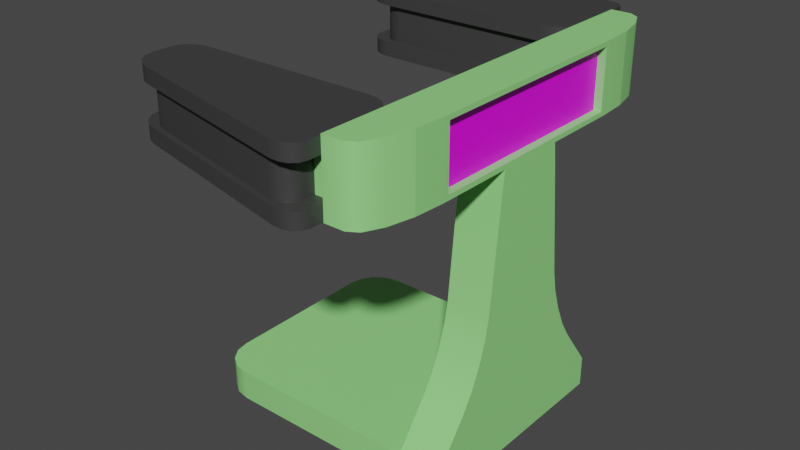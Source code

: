 # Source: robot_pinza.blend  (saved by Blender 2.82.7; exported with 4.5.12 LTS)
import bpy
from mathutils import Matrix  # noqa: F401  (used for matrix-valued properties, if any)

bpy.ops.wm.read_factory_settings(use_empty=True)
scene = bpy.context.scene
scene.name = 'Scene'

# ---- collections
col_collection = bpy.data.collections.new('Collection'); scene.collection.children.link(col_collection)

# ---- images (referenced by path relative to the original .blend; pixels are not part of the script)
import os
ASSET_DIR = os.environ.get("B2B_ASSET_DIR", "")  # directory of the original .blend (textures are referenced by path, not embedded)
HERE = os.path.dirname(os.path.abspath(__file__))  # packed textures are extracted next to this script under _unpacked/

def load_image(name, relpath, width, height, colorspace="sRGB"):
    """Load a texture the original file referenced (path relative to the .blend, or extracted next to this script)."""
    p = next((c for c in (os.path.join(HERE, relpath), os.path.join(ASSET_DIR, relpath)) if relpath and os.path.exists(c)), "")
    if p:
        img = bpy.data.images.load(p, check_existing=True)
        img.name = name
    else:  # same state as the original file: an image datablock whose file is absent (Cycles renders it pink)
        img = bpy.data.images.new(name, width, height)
        img.source = "FILE"
        img.filepath = "//" + (relpath or name)
    img.colorspace_settings.name = colorspace
    return img
img_catch_it_png = load_image('catch it.png', 'catch it.png', 1024, 1024, 'sRGB')

# ---- materials (node trees are filled in below, after node groups)
mat_pinza = bpy.data.materials.new('pinza')
mat_pinza.use_transparent_shadow = False
mat_robot_pinza = bpy.data.materials.new('robot pinza')
mat_robot_pinza.use_transparent_shadow = False
mat_pantalla_pinza = bpy.data.materials.new('pantalla pinza')
mat_pantalla_pinza.use_transparent_shadow = False

# ---- material node trees
mat_pinza.use_nodes = True; mat_pinza.node_tree.nodes.clear()
_N = mat_pinza.node_tree.nodes; _L = mat_pinza.node_tree.links
n0 = _N.new('ShaderNodeOutputMaterial'); n0.name = 'Material Output'; n0.location = (300, 300)
n1 = _N.new('ShaderNodeBsdfPrincipled'); n1.name = 'Principled BSDF'; n1.location = (10, 300)
n1.distribution = 'GGX'
n1.subsurface_method = 'BURLEY'
n1.inputs[0].default_value = (0.04696, 0.04696, 0.04696, 1.0)
n1.inputs[3].default_value = 1.45
n1.inputs[27].default_value = (0.0, 0.0, 0.0, 1.0)
n1.inputs[28].default_value = 1.0
_L.new(n1.outputs[0], n0.inputs[0])
n0.is_active_output = True
mat_robot_pinza.use_nodes = True; mat_robot_pinza.node_tree.nodes.clear()
_N = mat_robot_pinza.node_tree.nodes; _L = mat_robot_pinza.node_tree.links
n0 = _N.new('ShaderNodeOutputMaterial'); n0.name = 'Material Output'; n0.location = (300, 300)
n1 = _N.new('ShaderNodeBsdfPrincipled'); n1.name = 'Principled BSDF'; n1.location = (10, 300)
n1.distribution = 'GGX'
n1.subsurface_method = 'BURLEY'
n1.inputs[0].default_value = (0.306, 0.8, 0.2444, 1.0)
n1.inputs[3].default_value = 1.45
n1.inputs[27].default_value = (0.0, 0.0, 0.0, 1.0)
n1.inputs[28].default_value = 1.0
_L.new(n1.outputs[0], n0.inputs[0])
n0.is_active_output = True
mat_pantalla_pinza.use_nodes = True; mat_pantalla_pinza.node_tree.nodes.clear()
_N = mat_pantalla_pinza.node_tree.nodes; _L = mat_pantalla_pinza.node_tree.links
n0 = _N.new('ShaderNodeOutputMaterial'); n0.name = 'Material Output'; n0.location = (300, 300)
n1 = _N.new('ShaderNodeBsdfPrincipled'); n1.name = 'Principled BSDF'; n1.location = (10, 300)
n1.distribution = 'GGX'
n1.subsurface_method = 'BURLEY'
n1.inputs[3].default_value = 1.45
n1.inputs[27].default_value = (0.0, 0.0, 0.0, 1.0)
n1.inputs[28].default_value = 1.0
n2 = _N.new('ShaderNodeTexImage'); n2.name = 'Image Texture'; n2.location = (-280, 280)
n2.image = img_catch_it_png
_L.new(n1.outputs[0], n0.inputs[0])
_L.new(n2.outputs[0], n1.inputs[0])
n0.is_active_output = True

# ---- world
world_world = bpy.data.worlds.new('World'); scene.world = world_world
world_world.use_nodes = True; world_world.node_tree.nodes.clear()
_N = world_world.node_tree.nodes; _L = world_world.node_tree.links
n0 = _N.new('ShaderNodeOutputWorld'); n0.name = 'World Output'; n0.location = (300, 300)
n1 = _N.new('ShaderNodeBackground'); n1.name = 'Background'; n1.location = (10, 300)
n1.inputs[0].default_value = (0.05088, 0.05088, 0.05088, 1.0)
_L.new(n1.outputs[0], n0.inputs[0])
n0.is_active_output = True
world_world.color = (0.05088, 0.05088, 0.05088)
world_world.use_sun_shadow = False
world_world.sun_shadow_jitter_overblur = 0.0

# ---- meshes
me_cube_001 = bpy.data.meshes.new('Cube.001')
me_cube_001.from_pydata([(-0.784, 0.2352, -0.5548), (-1.0, 0.5253, -0.5548), (-0.8667, 0.2771, -0.5548), (-0.9367, 0.3469, -0.5548), (-0.9836, 0.4341, -0.5548), (-1.0, 0.5253, 0.5548), (-0.784, 0.2352, 1.0), (-0.9836, 0.4341, 0.5548), (-0.9367, 0.3469, 0.5548), (-0.8667, 0.2771, 0.5548), (-1.0, 0.7745, -0.5548), (-0.7745, 1.0, -1.0), (-0.9828, 0.8608, -0.5548), (-0.934, 0.934, -0.5548), (-0.8608, 0.9828, -0.5548), (-0.7745, 1.0, 0.5548), (-1.0, 0.7745, 0.5548), (-0.8608, 0.9828, 0.5548), (-0.934, 0.934, 0.5548), (-0.9828, 0.8608, 0.5548), (1.0, -0.07324, -0.5548), (0.784, -0.2341, -1.0), (0.9836, -0.1546, -0.5548), (0.9367, -0.2137, -0.5548), (0.8667, -0.2416, -0.5548), (0.784, -0.2341, 0.5548), (1.0, -0.07324, 0.5548), (0.8667, -0.2416, 0.5548), (0.9367, -0.2137, 0.5548), (0.9836, -0.1546, 0.5548), (0.7745, 1.0, -0.5548), (1.0, 0.7745, -1.0), (0.8608, 0.9828, -0.5548), (0.934, 0.934, -0.5548), (0.9828, 0.8608, -0.5548), (1.0, 0.7745, 0.5548), (0.7745, 1.0, 0.5548), (0.9828, 0.8608, 0.5548), (0.934, 0.934, 0.5548), (0.8608, 0.9828, 0.5548), (-0.8667, 0.2771, -1.0), (-0.784, 0.2352, -1.0), (-0.784, 0.2352, 0.5548), (-0.8667, 0.2771, 1.0), (-0.9367, 0.3469, -1.0), (-0.9367, 0.3469, 1.0), (-0.9836, 0.4341, -1.0), (-0.9836, 0.4341, 1.0), (-1.0, 0.5253, -1.0), (-1.0, 0.5253, 1.0), (-0.8608, 0.9828, 1.0), (-0.7745, 1.0, 1.0), (-0.7745, 1.0, -0.5548), (-0.8608, 0.9828, -1.0), (-0.934, 0.934, 1.0), (-0.934, 0.934, -1.0), (-0.9828, 0.8608, 1.0), (-0.9828, 0.8608, -1.0), (-1.0, 0.7745, 1.0), (-1.0, 0.7745, -1.0), (0.9828, 0.8608, 1.0), (1.0, 0.7745, 1.0), (1.0, 0.7745, -0.5548), (0.9828, 0.8608, -1.0), (0.934, 0.934, 1.0), (0.934, 0.934, -1.0), (0.8608, 0.9828, 1.0), (0.8608, 0.9828, -1.0), (0.7745, 1.0, 1.0), (0.7745, 1.0, -1.0), (0.8667, -0.2416, 1.0), (0.784, -0.2341, 1.0), (0.784, -0.2341, -0.5548), (0.8667, -0.2416, -1.0), (0.9367, -0.2137, 1.0), (0.9367, -0.2137, -1.0), (0.9836, -0.1546, 1.0), (0.9836, -0.1546, -1.0), (1.0, -0.07324, 1.0), (1.0, -0.07324, -1.0), (-0.6884, 0.2675, -0.5548), (-0.6884, 0.2675, 0.5548), (-0.761, 0.3043, 0.5548), (-0.761, 0.3043, -0.5548), (-0.8225, 0.3656, 0.5548), (-0.8225, 0.3656, -0.5548), (-0.8636, 0.4422, 0.5548), (-0.8636, 0.4422, -0.5548), (-0.8781, 0.5223, 0.5548), (-0.8781, 0.5223, -0.5548), (-0.6801, 0.9391, 0.5548), (-0.6801, 0.9391, -0.5548), (-0.7559, 0.924, -0.5548), (-0.7559, 0.924, 0.5548), (-0.8201, 0.8811, -0.5548), (-0.8201, 0.8811, 0.5548), (-0.863, 0.8169, -0.5548), (-0.863, 0.8169, 0.5548), (-0.8781, 0.7411, -0.5548), (-0.8781, 0.7411, 0.5548), (0.8781, 0.7411, 0.5548), (0.8781, 0.7411, -0.5548), (0.863, 0.8169, -0.5548), (0.863, 0.8169, 0.5548), (0.8201, 0.8811, -0.5548), (0.8201, 0.8811, 0.5548), (0.7559, 0.924, -0.5548), (0.7559, 0.924, 0.5548), (0.6801, 0.9391, -0.5548), (0.6801, 0.9391, 0.5548), (0.6884, -0.1445, 0.5548), (0.6884, -0.1445, -0.5548), (0.761, -0.1512, -0.5548), (0.761, -0.1512, 0.5548), (0.8225, -0.1267, -0.5548), (0.8225, -0.1267, 0.5548), (0.8636, -0.07476, -0.5548), (0.8636, -0.07476, 0.5548), (0.8781, -0.003318, -0.5548), (0.8781, -0.003318, 0.5548), (-0.8667, 0.2771, -1.0), (-0.784, 0.2352, -1.0), (-0.784, 0.2352, 1.0), (-0.8667, 0.2771, 1.0), (-0.9367, 0.3469, -1.0), (-0.9367, 0.3469, 1.0), (-0.9836, 0.4341, -1.0), (-0.9836, 0.4341, 1.0), (-1.0, 0.5253, -1.0), (-1.0, 0.5253, 1.0), (-0.8608, 0.9828, 1.0), (-0.7745, 1.0, 1.0), (-0.7745, 1.0, -1.0), (-0.8608, 0.9828, -1.0), (-0.934, 0.934, 1.0), (-0.934, 0.934, -1.0), (-0.9828, 0.8608, 1.0), (-0.9828, 0.8608, -1.0), (-1.0, 0.7745, 1.0), (-1.0, 0.7745, -1.0), (0.9828, 0.8608, 1.0), (1.0, 0.7745, 1.0), (1.0, 0.7745, -1.0), (0.9828, 0.8608, -1.0), (0.934, 0.934, 1.0), (0.934, 0.934, -1.0), (0.8608, 0.9828, 1.0), (0.8608, 0.9828, -1.0), (0.7745, 1.0, 1.0), (0.7745, 1.0, -1.0), (0.8667, -0.2416, 1.0), (0.784, -0.2341, 1.0), (0.784, -0.2341, -1.0), (0.8667, -0.2416, -1.0), (0.9367, -0.2137, 1.0), (0.9367, -0.2137, -1.0), (0.9836, -0.1546, 1.0), (0.9836, -0.1546, -1.0), (1.0, -0.07324, 1.0), (1.0, -0.07324, -1.0), (-0.8667, 0.2771, -0.5548), (-0.784, 0.2352, -0.5548), (-0.784, 0.2352, 0.5548), (-0.8667, 0.2771, 0.5548), (-0.9367, 0.3469, -0.5548), (-0.9367, 0.3469, 0.5548), (-0.9836, 0.4341, -0.5548), (-0.9836, 0.4341, 0.5548), (-1.0, 0.5253, -0.5548), (-1.0, 0.5253, 0.5548), (-0.8608, 0.9828, 0.5548), (-0.7745, 1.0, 0.5548), (-0.7745, 1.0, -0.5548), (-0.8608, 0.9828, -0.5548), (-0.934, 0.934, 0.5548), (-0.934, 0.934, -0.5548), (-0.9828, 0.8608, 0.5548), (-0.9828, 0.8608, -0.5548), (-1.0, 0.7745, 0.5548), (-1.0, 0.7745, -0.5548), (0.9828, 0.8608, 0.5548), (1.0, 0.7745, 0.5548), (1.0, 0.7745, -0.5548), (0.9828, 0.8608, -0.5548), (0.934, 0.934, 0.5548), (0.934, 0.934, -0.5548), (0.8608, 0.9828, 0.5548), (0.8608, 0.9828, -0.5548), (0.7745, 1.0, 0.5548), (0.7745, 1.0, -0.5548), (0.8667, -0.2416, 0.5548), (0.784, -0.2341, 0.5548), (0.784, -0.2341, -0.5548), (0.8667, -0.2416, -0.5548), (0.9367, -0.2137, 0.5548), (0.9367, -0.2137, -0.5548), (0.9836, -0.1546, 0.5548), (0.9836, -0.1546, -0.5548), (1.0, -0.07324, 0.5548), (1.0, -0.07324, -0.5548), (-0.761, 0.3043, -0.5548), (-0.6884, 0.2675, -0.5548), (-0.6884, 0.2675, 0.5548), (-0.761, 0.3043, 0.5548), (-0.8225, 0.3656, -0.5548), (-0.8225, 0.3656, 0.5548), (-0.8636, 0.4422, -0.5548), (-0.8636, 0.4422, 0.5548), (-0.8781, 0.5223, -0.5548), (-0.8781, 0.5223, 0.5548), (-0.7559, 0.924, 0.5548), (-0.6801, 0.9391, 0.5548), (-0.6801, 0.9391, -0.5548), (-0.7559, 0.924, -0.5548), (-0.8201, 0.8811, 0.5548), (-0.8201, 0.8811, -0.5548), (-0.863, 0.8169, 0.5548), (-0.863, 0.8169, -0.5548), (-0.8781, 0.7411, 0.5548), (-0.8781, 0.7411, -0.5548), (0.863, 0.8169, 0.5548), (0.8781, 0.7411, 0.5548), (0.8781, 0.7411, -0.5548), (0.863, 0.8169, -0.5548), (0.8201, 0.8811, 0.5548), (0.8201, 0.8811, -0.5548), (0.7559, 0.924, 0.5548), (0.7559, 0.924, -0.5548), (0.6801, 0.9391, 0.5548), (0.6801, 0.9391, -0.5548), (0.761, -0.1512, 0.5548), (0.6884, -0.1445, 0.5548), (0.6884, -0.1445, -0.5548), (0.761, -0.1512, -0.5548), (0.8225, -0.1267, 0.5548), (0.8225, -0.1267, -0.5548), (0.8636, -0.07476, 0.5548), (0.8636, -0.07476, -0.5548), (0.8781, -0.003318, 0.5548), (0.8781, -0.003318, -0.5548)], [], [(186, 184, 105, 107), (30, 52, 91, 108), (141, 140, 144, 146, 148, 131, 130, 134, 136, 138, 129, 127, 125, 123, 122, 151, 150, 154, 156, 158), (168, 166, 206, 89), (183, 185, 104, 223), (179, 168, 89, 219), (165, 167, 86, 205), (184, 180, 220, 105), (197, 199, 118, 237), (166, 164, 204, 206), (182, 183, 223, 222), (198, 196, 236, 238), (163, 165, 205, 203), (180, 181, 221, 220), (195, 197, 237, 235), (164, 160, 200, 204), (177, 179, 219, 217), (196, 194, 234, 236), (162, 163, 203, 202), (178, 176, 216, 218), (193, 195, 235, 233), (139, 137, 135, 133, 132, 149, 147, 145, 143, 142, 159, 157, 155, 153, 152, 121, 120, 124, 126, 128), (161, 2, 40, 41), (9, 42, 6, 43), (2, 3, 44, 40), (8, 9, 43, 45), (3, 4, 46, 44), (7, 8, 45, 47), (4, 1, 48, 46), (169, 7, 47, 49), (171, 170, 50, 51), (173, 172, 11, 53), (170, 174, 54, 50), (175, 173, 53, 55), (174, 19, 56, 54), (12, 175, 55, 57), (19, 16, 58, 56), (10, 12, 57, 59), (35, 37, 60, 61), (34, 62, 31, 63), (37, 38, 64, 60), (33, 34, 63, 65), (38, 39, 66, 64), (187, 33, 65, 67), (39, 188, 68, 66), (189, 187, 67, 69), (191, 190, 70, 71), (24, 192, 21, 73), (190, 28, 74, 70), (23, 24, 73, 75), (28, 29, 76, 74), (22, 23, 75, 77), (29, 26, 78, 76), (20, 22, 77, 79), (1, 10, 59, 48), (172, 189, 69, 11), (62, 20, 79, 31), (192, 161, 41, 21), (16, 169, 49, 58), (42, 191, 71, 6), (26, 35, 61, 78), (188, 171, 51, 68), (232, 231, 81, 201), (101, 100, 119, 239), (208, 209, 99, 98), (212, 211, 228, 229), (201, 81, 82, 83), (83, 82, 84, 85), (85, 84, 207, 87), (87, 207, 209, 208), (211, 212, 213, 210), (210, 213, 215, 214), (214, 215, 96, 97), (97, 96, 98, 99), (100, 101, 102, 103), (103, 102, 225, 224), (224, 225, 227, 226), (226, 227, 229, 228), (231, 232, 112, 230), (230, 112, 114, 115), (115, 114, 116, 117), (117, 116, 239, 119), (167, 5, 88, 86), (199, 182, 222, 118), (185, 32, 106, 104), (17, 15, 90, 93), (0, 72, 111, 80), (36, 186, 107, 109), (52, 14, 92, 91), (5, 178, 218, 88), (32, 30, 108, 106), (18, 17, 93, 95), (25, 162, 202, 110), (27, 25, 110, 113), (14, 13, 94, 92), (181, 198, 238, 221), (72, 193, 233, 111), (176, 18, 95, 216), (15, 36, 109, 90), (194, 27, 113, 234), (13, 177, 217, 94), (160, 0, 80, 200)])
me_cube_001.polygons.foreach_set('use_smooth', [True] * 102)
_uv = me_cube_001.uv_layers.new(name='UVMap')
_uv.uv.foreach_set('vector', [0.5726, 0.4897, 0.5709, 0.5046, 0.5709, 0.5046, 0.5726, 0.4897, 0.4306, 0.4718, 0.4306, 0.2782, 0.4306, 0.2782, 0.4306, 0.4718, 0.625, 0.5434, 0.6257, 0.5269, 0.6278, 0.5046, 0.6308, 0.4897, 0.6532, 0.5, 0.8468, 0.5, 0.7025, 0.3467, 0.7056, 0.3407, 0.7076, 0.3165, 0.875, 0.5805, 0.875, 0.6695, 0.8729, 0.7012, 0.8671, 0.7287, 0.8583, 0.7448, 0.848, 0.75, 0.652, 0.75, 0.6306, 0.7603, 0.6276, 0.7455, 0.6257, 0.7225, 0.625, 0.7066, 0.4306, 0.08051, 0.4306, 0.04794, 0.4306, 0.04794, 0.4306, 0.08051, 0.4303, 0.5269, 0.4291, 0.5046, 0.4291, 0.5046, 0.4303, 0.5269, 0.4306, 0.1695, 0.4306, 0.08051, 0.4306, 0.08051, 0.4306, 0.1695, 0.5694, 0.0, 0.5694, 0.04794, 0.5694, 0.04794, 0.5694, 0.0, 0.5709, 0.5046, 0.5697, 0.5269, 0.5697, 0.5269, 0.5709, 0.5046, 0.4303, 0.7225, 0.4306, 0.7066, 0.4306, 0.7066, 0.4303, 0.7225, 0.4306, 0.04794, 0.4306, 0.0, 0.4306, 0.0, 0.4306, 0.04794, 0.4306, 0.5434, 0.4303, 0.5269, 0.4303, 0.5269, 0.4306, 0.5434, 0.5694, 0.7066, 0.5697, 0.7225, 0.5697, 0.7225, 0.5694, 0.7066, 0.5694, 0.9839, 0.5694, 1.0, 0.5694, 1.0, 0.5694, 0.9839, 0.5697, 0.5269, 0.5694, 0.5434, 0.5694, 0.5434, 0.5697, 0.5269, 0.4292, 0.7455, 0.4303, 0.7225, 0.4303, 0.7225, 0.4292, 0.7455, 0.4306, 1.0, 0.4306, 0.9839, 0.4306, 0.9839, 0.4306, 1.0, 0.3848, 0.3165, 0.4306, 0.1695, 0.4306, 0.1695, 0.3848, 0.3165, 0.5697, 0.7225, 0.5708, 0.7455, 0.5708, 0.7455, 0.5697, 0.7225, 0.5694, 0.973, 0.5694, 0.9839, 0.5694, 0.9839, 0.5694, 0.973, 0.5694, 0.1695, 0.6152, 0.3165, 0.6152, 0.3165, 0.5694, 0.1695, 0.4276, 0.7603, 0.4292, 0.7455, 0.4292, 0.7455, 0.4276, 0.7603, 0.125, 0.5805, 0.2924, 0.3165, 0.2944, 0.3407, 0.2975, 0.3467, 0.1532, 0.5, 0.3468, 0.5, 0.3692, 0.4897, 0.3722, 0.5046, 0.3743, 0.5269, 0.375, 0.5434, 0.375, 0.7066, 0.3743, 0.7225, 0.3724, 0.7455, 0.3694, 0.7603, 0.348, 0.75, 0.152, 0.75, 0.1417, 0.7448, 0.1329, 0.7287, 0.1271, 0.7012, 0.125, 0.6695, 0.4306, 0.973, 0.4306, 0.9839, 0.375, 0.9839, 0.375, 0.973, 0.5694, 0.9839, 0.5694, 0.973, 0.625, 0.973, 0.625, 0.9839, 0.4306, 0.9839, 0.4306, 1.0, 0.375, 1.0, 0.375, 0.9839, 0.5694, 1.0, 0.5694, 0.9839, 0.625, 0.9839, 0.625, 1.0, 0.4306, 0.0, 0.4306, 0.04794, 0.375, 0.04794, 0.375, 0.0, 0.5694, 0.04794, 0.5694, 0.0, 0.625, 0.0, 0.625, 0.04794, 0.4306, 0.04794, 0.4306, 0.08051, 0.375, 0.08051, 0.375, 0.04794, 0.5694, 0.08051, 0.5694, 0.04794, 0.625, 0.04794, 0.625, 0.08051, 0.5694, 0.2782, 0.6124, 0.3467, 0.7025, 0.3467, 0.625, 0.2782, 0.3876, 0.3467, 0.4306, 0.2782, 0.375, 0.2782, 0.2975, 0.3467, 0.6124, 0.3467, 0.6141, 0.3407, 0.7056, 0.3407, 0.7025, 0.3467, 0.3859, 0.3407, 0.3876, 0.3467, 0.2975, 0.3467, 0.2944, 0.3407, 0.6141, 0.3407, 0.6152, 0.3165, 0.7076, 0.3165, 0.7056, 0.3407, 0.3848, 0.3165, 0.3859, 0.3407, 0.2944, 0.3407, 0.2924, 0.3165, 0.6152, 0.3165, 0.5694, 0.1695, 0.625, 0.1695, 0.7076, 0.3165, 0.4306, 0.1695, 0.3848, 0.3165, 0.2924, 0.3165, 0.375, 0.1695, 0.5694, 0.5434, 0.5697, 0.5269, 0.6257, 0.5269, 0.625, 0.5434, 0.4303, 0.5269, 0.4306, 0.5434, 0.375, 0.5434, 0.3743, 0.5269, 0.5697, 0.5269, 0.5709, 0.5046, 0.6278, 0.5046, 0.6257, 0.5269, 0.4291, 0.5046, 0.4303, 0.5269, 0.3743, 0.5269, 0.3722, 0.5046, 0.5709, 0.5046, 0.5726, 0.4897, 0.6308, 0.4897, 0.6278, 0.5046, 0.4274, 0.4897, 0.4291, 0.5046, 0.3722, 0.5046, 0.3692, 0.4897, 0.5726, 0.4897, 0.5694, 0.4718, 0.625, 0.4718, 0.6308, 0.4897, 0.4306, 0.4718, 0.4274, 0.4897, 0.3692, 0.4897, 0.375, 0.4718, 0.5694, 0.777, 0.5724, 0.7603, 0.6306, 0.7603, 0.625, 0.777, 0.4276, 0.7603, 0.4306, 0.777, 0.375, 0.777, 0.3694, 0.7603, 0.5724, 0.7603, 0.5708, 0.7455, 0.6276, 0.7455, 0.6306, 0.7603, 0.4292, 0.7455, 0.4276, 0.7603, 0.3694, 0.7603, 0.3724, 0.7455, 0.5708, 0.7455, 0.5697, 0.7225, 0.6257, 0.7225, 0.6276, 0.7455, 0.4303, 0.7225, 0.4292, 0.7455, 0.3724, 0.7455, 0.3743, 0.7225, 0.5697, 0.7225, 0.5694, 0.7066, 0.625, 0.7066, 0.6257, 0.7225, 0.4306, 0.7066, 0.4303, 0.7225, 0.3743, 0.7225, 0.375, 0.7066, 0.4306, 0.08051, 0.4306, 0.1695, 0.375, 0.1695, 0.375, 0.08051, 0.4306, 0.2782, 0.4306, 0.4718, 0.375, 0.4718, 0.375, 0.2782, 0.4306, 0.5434, 0.4306, 0.7066, 0.375, 0.7066, 0.375, 0.5434, 0.4306, 0.777, 0.4306, 0.973, 0.375, 0.973, 0.375, 0.777, 0.5694, 0.1695, 0.5694, 0.08051, 0.625, 0.08051, 0.625, 0.1695, 0.5694, 0.973, 0.5694, 0.777, 0.625, 0.777, 0.625, 0.973, 0.5694, 0.7066, 0.5694, 0.5434, 0.625, 0.5434, 0.625, 0.7066, 0.5694, 0.4718, 0.5694, 0.2782, 0.625, 0.2782, 0.625, 0.4718, 0.4306, 0.777, 0.5694, 0.777, 0.5694, 0.973, 0.4306, 0.973, 0.4306, 0.5434, 0.5694, 0.5434, 0.5694, 0.7066, 0.4306, 0.7066, 0.4306, 0.08051, 0.5694, 0.08051, 0.5694, 0.1695, 0.4306, 0.1695, 0.4306, 0.2782, 0.5694, 0.2782, 0.5694, 0.4718, 0.4306, 0.4718, 0.4306, 0.973, 0.5694, 0.973, 0.5694, 0.9839, 0.4306, 0.9839, 0.4306, 0.9839, 0.5694, 0.9839, 0.5694, 1.0, 0.4306, 1.0, 0.4306, 0.0, 0.5694, 0.0, 0.5694, 0.04794, 0.4306, 0.04794, 0.4306, 0.04794, 0.5694, 0.04794, 0.5694, 0.08051, 0.4306, 0.08051, 0.5694, 0.2782, 0.4306, 0.2782, 0.3876, 0.3467, 0.6124, 0.3467, 0.6124, 0.3467, 0.3876, 0.3467, 0.3859, 0.3407, 0.6141, 0.3407, 0.6141, 0.3407, 0.3859, 0.3407, 0.3848, 0.3165, 0.6152, 0.3165, 0.6152, 0.3165, 0.3848, 0.3165, 0.4306, 0.1695, 0.5694, 0.1695, 0.5694, 0.5434, 0.4306, 0.5434, 0.4303, 0.5269, 0.5697, 0.5269, 0.5697, 0.5269, 0.4303, 0.5269, 0.4291, 0.5046, 0.5709, 0.5046, 0.5709, 0.5046, 0.4291, 0.5046, 0.4274, 0.4897, 0.5726, 0.4897, 0.5726, 0.4897, 0.4274, 0.4897, 0.4306, 0.4718, 0.5694, 0.4718, 0.5694, 0.777, 0.4306, 0.777, 0.4276, 0.7603, 0.5724, 0.7603, 0.5724, 0.7603, 0.4276, 0.7603, 0.4292, 0.7455, 0.5708, 0.7455, 0.5708, 0.7455, 0.4292, 0.7455, 0.4303, 0.7225, 0.5697, 0.7225, 0.5697, 0.7225, 0.4303, 0.7225, 0.4306, 0.7066, 0.5694, 0.7066, 0.5694, 0.04794, 0.5694, 0.08051, 0.5694, 0.08051, 0.5694, 0.04794, 0.4306, 0.7066, 0.4306, 0.5434, 0.4306, 0.5434, 0.4306, 0.7066, 0.4291, 0.5046, 0.4274, 0.4897, 0.4274, 0.4897, 0.4291, 0.5046, 0.6124, 0.3467, 0.5694, 0.2782, 0.5694, 0.2782, 0.6124, 0.3467, 0.4306, 0.973, 0.4306, 0.777, 0.4306, 0.777, 0.4306, 0.973, 0.5694, 0.4718, 0.5726, 0.4897, 0.5726, 0.4897, 0.5694, 0.4718, 0.4306, 0.2782, 0.3876, 0.3467, 0.3876, 0.3467, 0.4306, 0.2782, 0.5694, 0.08051, 0.5694, 0.1695, 0.5694, 0.1695, 0.5694, 0.08051, 0.4274, 0.4897, 0.4306, 0.4718, 0.4306, 0.4718, 0.4274, 0.4897, 0.6141, 0.3407, 0.6124, 0.3467, 0.6124, 0.3467, 0.6141, 0.3407, 0.5694, 0.777, 0.5694, 0.973, 0.5694, 0.973, 0.5694, 0.777, 0.5724, 0.7603, 0.5694, 0.777, 0.5694, 0.777, 0.5724, 0.7603, 0.3876, 0.3467, 0.3859, 0.3407, 0.3859, 0.3407, 0.3876, 0.3467, 0.5694, 0.5434, 0.5694, 0.7066, 0.5694, 0.7066, 0.5694, 0.5434, 0.4306, 0.777, 0.4276, 0.7603, 0.4276, 0.7603, 0.4306, 0.777, 0.6152, 0.3165, 0.6141, 0.3407, 0.6141, 0.3407, 0.6152, 0.3165, 0.5694, 0.2782, 0.5694, 0.4718, 0.5694, 0.4718, 0.5694, 0.2782, 0.5708, 0.7455, 0.5724, 0.7603, 0.5724, 0.7603, 0.5708, 0.7455, 0.3859, 0.3407, 0.3848, 0.3165, 0.3848, 0.3165, 0.3859, 0.3407, 0.4306, 0.9839, 0.4306, 0.973, 0.4306, 0.973, 0.4306, 0.9839])
me_cube_001.materials.append(mat_pinza)
me_cube_001.use_remesh_fix_poles = True
me_cube_001.use_remesh_preserve_attributes = False
me_cube_001.use_mirror_vertex_groups = False
me_cube_001.update()
me_cube_003 = bpy.data.meshes.new('Cube.003')
me_cube_003.from_pydata([(-1.0, -0.9655, -0.5412), (-1.0, -0.9655, 0.5412), (-1.0, -0.6245, -0.5412), (-1.0, -0.6245, 0.5412), (1.0, -0.5608, 0.8644), (-1.0, -0.59, -1.0), (-1.0, -1.0, -1.0), (-1.0, -1.0, 1.0), (-1.0, -0.59, 1.0), (-1.61, -0.6245, -0.5412), (-1.61, -0.9655, -0.5412), (-1.61, -0.9655, 0.5412), (-1.61, -0.6245, 0.5412), (1.0, -0.5608, -0.8644), (-0.1184, -1.0, -1.0), (0.9149, -0.7469, -1.0), (0.6724, -0.8799, -1.0), (0.3096, -0.9688, -1.0), (-0.1184, -1.0, 1.0), (0.3096, -0.9688, 1.0), (0.6724, -0.8799, 1.0), (0.9149, -0.7469, 1.0), (-1.0, 0.9655, -0.5412), (-1.0, 0.9655, 0.5412), (-1.0, 0.0, -1.0), (-1.0, 0.6245, -0.5412), (-1.0, 0.6245, 0.5412), (-1.0, 0.0, 1.0), (1.0, 0.0, -0.8644), (1.0, 0.0, 0.8644), (1.0, 0.5608, 0.8644), (-1.0, 0.59, -1.0), (-1.0, 1.0, -1.0), (-1.0, 1.0, 1.0), (-1.0, 0.59, 1.0), (-1.61, 0.6245, -0.5412), (-1.61, 0.9655, -0.5412), (-1.61, 0.9655, 0.5412), (-1.61, 0.6245, 0.5412), (1.0, 0.5608, -0.8644), (-0.1184, 1.0, -1.0), (0.9149, 0.7469, -1.0), (0.6724, 0.8799, -1.0), (0.3096, 0.9688, -1.0), (-0.1184, 1.0, 1.0), (0.3096, 0.9688, 1.0), (0.6724, 0.8799, 1.0), (0.9149, 0.7469, 1.0), (1.0, -0.59, -1.0), (1.0, 0.0, -1.0), (1.0, -0.59, 1.0), (1.0, 0.0, 1.0), (1.0, 0.59, -1.0), (1.0, 0.59, 1.0), (0.6564, 0.0, 0.8644), (0.6564, 0.0, -0.8644), (0.6564, -0.5608, -0.8644), (0.6564, -0.5608, 0.8644), (0.6564, 0.5608, -0.8644), (0.6564, 0.5608, 0.8644), (-1.0, -0.59, -1.0), (-1.0, -1.0, -1.0), (-1.0, -1.0, -1.0), (-1.0, -1.0, 1.0), (-1.0, -1.0, 1.0), (1.0, -0.59, 1.0), (0.9149, -0.7469, 1.0), (0.9149, -0.7469, 1.0), (1.0, -0.59, -1.0), (1.0, 0.0, -1.0), (-1.0, 0.0, -1.0), (-1.0, -0.59, 1.0), (-1.0, 0.0, 1.0), (1.0, 0.0, 1.0), (1.0, -0.5608, 0.8644), (1.0, -0.5608, 0.8644), (0.6564, -0.5608, 0.8644), (0.6564, -0.5608, 0.8644), (-1.0, -0.6245, -0.5412), (-1.0, -0.6245, -0.5412), (-1.0, -0.9655, -0.5412), (-1.0, -0.9655, -0.5412), (-1.0, -0.9655, 0.5412), (-1.0, -0.9655, 0.5412), (-1.0, -0.6245, 0.5412), (-1.0, -0.6245, 0.5412), (-1.61, -0.6245, -0.5412), (-1.61, -0.6245, -0.5412), (-1.61, -0.9655, -0.5412), (-1.61, -0.9655, -0.5412), (-1.61, -0.9655, 0.5412), (-1.61, -0.9655, 0.5412), (-1.61, -0.6245, 0.5412), (-1.61, -0.6245, 0.5412), (0.3096, -0.9688, 1.0), (-0.1184, -1.0, 1.0), (-0.1184, -1.0, -1.0), (0.3096, -0.9688, -1.0), (0.6724, -0.8799, 1.0), (0.6724, -0.8799, -1.0), (0.9149, -0.7469, -1.0), (0.9149, -0.7469, -1.0), (-1.0, 0.59, -1.0), (-1.0, 1.0, -1.0), (-1.0, 1.0, -1.0), (-1.0, 1.0, 1.0), (-1.0, 1.0, 1.0), (1.0, 0.59, 1.0), (0.9149, 0.7469, 1.0), (0.9149, 0.7469, 1.0), (1.0, 0.59, -1.0), (-1.0, 0.59, 1.0), (-1.0, 0.6245, -0.5412), (-1.0, 0.6245, -0.5412), (-1.0, 0.9655, -0.5412), (-1.0, 0.9655, -0.5412), (-1.0, 0.9655, 0.5412), (-1.0, 0.9655, 0.5412), (-1.0, 0.6245, 0.5412), (-1.0, 0.6245, 0.5412), (-1.61, 0.6245, -0.5412), (-1.61, 0.6245, -0.5412), (-1.61, 0.9655, -0.5412), (-1.61, 0.9655, -0.5412), (-1.61, 0.9655, 0.5412), (-1.61, 0.9655, 0.5412), (-1.61, 0.6245, 0.5412), (-1.61, 0.6245, 0.5412), (0.3096, 0.9688, 1.0), (-0.1184, 1.0, 1.0), (-0.1184, 1.0, -1.0), (0.3096, 0.9688, -1.0), (0.6724, 0.8799, 1.0), (0.6724, 0.8799, -1.0), (0.9149, 0.7469, -1.0), (0.9149, 0.7469, -1.0), (1.0, -0.5608, -0.8644), (1.0, -0.5608, -0.8644), (1.0, 0.0, -0.8644), (1.0, 0.0, 0.8644), (1.0, 0.5608, -0.8644), (1.0, 0.5608, -0.8644), (1.0, 0.5608, 0.8644), (1.0, 0.5608, 0.8644), (0.6564, -0.5608, -0.8644), (0.6564, -0.5608, -0.8644), (0.6564, 0.0, -0.8644), (0.6564, 0.0, 0.8644), (0.6564, 0.5608, -0.8644), (0.6564, 0.5608, -0.8644), (0.6564, 0.5608, 0.8644), (0.6564, 0.5608, 0.8644)], [], [(65, 71, 64, 95, 94, 98, 66), (60, 68, 100, 99, 97, 14, 61), (73, 72, 71, 65), (70, 69, 68, 60), (136, 138, 55, 144), (78, 80, 88, 86), (5, 8, 27, 24), (81, 79, 5, 62), (82, 81, 62, 63), (84, 82, 63, 8), (79, 84, 8, 5), (89, 90, 92, 87), (85, 2, 9, 93), (0, 83, 91, 10), (1, 3, 12, 11), (18, 96, 17, 19), (19, 17, 16, 20), (20, 16, 101, 67), (21, 15, 48, 50), (96, 18, 7, 6), (107, 108, 132, 128, 129, 106, 111), (102, 103, 40, 131, 133, 134, 110), (73, 107, 111, 72), (70, 102, 110, 69), (139, 74, 76, 54), (112, 120, 122, 114), (31, 24, 27, 34), (115, 104, 31, 113), (116, 105, 104, 115), (118, 34, 105, 116), (113, 31, 34, 118), (123, 121, 126, 124), (119, 127, 35, 25), (22, 36, 125, 117), (23, 37, 38, 26), (44, 45, 43, 130), (45, 46, 42, 43), (46, 109, 135, 42), (47, 53, 52, 41), (130, 32, 33, 44), (28, 137, 48, 49), (137, 75, 50, 48), (75, 29, 51, 50), (140, 28, 49, 52), (142, 140, 52, 53), (29, 142, 53, 51), (146, 147, 77, 145), (146, 148, 150, 147), (143, 139, 54, 151), (138, 141, 149, 55), (4, 13, 56, 57), (39, 30, 59, 58)])
me_cube_003.polygons.foreach_set('use_smooth', [True] * 52)
me_cube_003.polygons.foreach_set('material_index', [0, 0, 0, 0, 0, 0, 0, 0, 0, 0, 0, 0, 0, 0, 0, 0, 0, 0, 0, 0, 0, 0, 0, 0, 0, 0, 0, 0, 0, 0, 0, 0, 0, 0, 0, 0, 0, 0, 0, 0, 0, 0, 0, 0, 0, 0, 1, 1, 0, 0, 0, 0])
_uv = me_cube_003.uv_layers.new(name='UVMap')
_uv.uv.foreach_set('vector', [0.625, 0.6987, 0.875, 0.6987, 0.875, 0.75, 0.7648, 0.75, 0.6538, 0.8062, 0.6386, 0.745, 0.6285, 0.7184, 0.125, 0.6987, 0.375, 0.6987, 0.3715, 0.7184, 0.3614, 0.745, 0.3462, 0.8062, 0.2352, 0.75, 0.125, 0.75, 0.625, 0.5515, 0.875, 0.5515, 0.875, 0.6987, 0.625, 0.6987, 0.125, 0.5515, 0.375, 0.5515, 0.375, 0.6987, 0.125, 0.6987, 0.3811, 0.6865, 0.3811, 0.5515, 0.3811, 0.5515, 0.3811, 0.6865, 0.3793, 0.04694, 0.3793, 0.004316, 0.3793, 0.004316, 0.3793, 0.04694, 0.375, 0.05126, 0.625, 0.05126, 0.625, 0.1985, 0.375, 0.1985, 0.3793, 0.004316, 0.3793, 0.04694, 0.375, 0.05126, 0.375, 0.0, 0.6207, 0.004316, 0.3793, 0.004316, 0.375, 0.0, 0.625, 0.0, 0.6207, 0.04694, 0.6207, 0.004316, 0.625, 0.0, 0.625, 0.05126, 0.3793, 0.04694, 0.6207, 0.04694, 0.625, 0.05126, 0.375, 0.05126, 0.3793, 0.004316, 0.6207, 0.004316, 0.6207, 0.04694, 0.3793, 0.04694, 0.6207, 0.04694, 0.3793, 0.04694, 0.3793, 0.04694, 0.6207, 0.04694, 0.3793, 0.004316, 0.6207, 0.004316, 0.6207, 0.004316, 0.3793, 0.004316, 0.6207, 0.004316, 0.6207, 0.04694, 0.6207, 0.04694, 0.6207, 0.004316, 0.625, 0.8898, 0.375, 0.8898, 0.3462, 0.8062, 0.6538, 0.8062, 0.6538, 0.8062, 0.3462, 0.8062, 0.3614, 0.745, 0.6386, 0.745, 0.6386, 0.745, 0.3614, 0.745, 0.3715, 0.7184, 0.6285, 0.7184, 0.6285, 0.7184, 0.3715, 0.7184, 0.375, 0.6987, 0.625, 0.6987, 0.375, 0.8898, 0.625, 0.8898, 0.625, 1.0, 0.375, 1.0, 0.625, 0.6987, 0.6285, 0.7184, 0.6386, 0.745, 0.6538, 0.8062, 0.7648, 0.75, 0.875, 0.75, 0.875, 0.6987, 0.125, 0.6987, 0.125, 0.75, 0.2352, 0.75, 0.3462, 0.8062, 0.3614, 0.745, 0.3715, 0.7184, 0.375, 0.6987, 0.625, 0.5515, 0.625, 0.6987, 0.875, 0.6987, 0.875, 0.5515, 0.125, 0.5515, 0.125, 0.6987, 0.375, 0.6987, 0.375, 0.5515, 0.6189, 0.5515, 0.6189, 0.6865, 0.6189, 0.6865, 0.6189, 0.5515, 0.3793, 0.04694, 0.3793, 0.04694, 0.3793, 0.004316, 0.3793, 0.004316, 0.375, 0.05126, 0.375, 0.1985, 0.625, 0.1985, 0.625, 0.05126, 0.3793, 0.004316, 0.375, 0.0, 0.375, 0.05126, 0.3793, 0.04694, 0.6207, 0.004316, 0.625, 0.0, 0.375, 0.0, 0.3793, 0.004316, 0.6207, 0.04694, 0.625, 0.05126, 0.625, 0.0, 0.6207, 0.004316, 0.3793, 0.04694, 0.375, 0.05126, 0.625, 0.05126, 0.6207, 0.04694, 0.3793, 0.004316, 0.3793, 0.04694, 0.6207, 0.04694, 0.6207, 0.004316, 0.6207, 0.04694, 0.6207, 0.04694, 0.3793, 0.04694, 0.3793, 0.04694, 0.3793, 0.004316, 0.3793, 0.004316, 0.6207, 0.004316, 0.6207, 0.004316, 0.6207, 0.004316, 0.6207, 0.004316, 0.6207, 0.04694, 0.6207, 0.04694, 0.625, 0.8898, 0.6538, 0.8062, 0.3462, 0.8062, 0.375, 0.8898, 0.6538, 0.8062, 0.6386, 0.745, 0.3614, 0.745, 0.3462, 0.8062, 0.6386, 0.745, 0.6285, 0.7184, 0.3715, 0.7184, 0.3614, 0.745, 0.6285, 0.7184, 0.625, 0.6987, 0.375, 0.6987, 0.3715, 0.7184, 0.375, 0.8898, 0.375, 1.0, 0.625, 1.0, 0.625, 0.8898, 0.3811, 0.5515, 0.3811, 0.6865, 0.375, 0.6987, 0.375, 0.5515, 0.3811, 0.6865, 0.6189, 0.6865, 0.625, 0.6987, 0.375, 0.6987, 0.6189, 0.6865, 0.6189, 0.5515, 0.625, 0.5515, 0.625, 0.6987, 0.3811, 0.6865, 0.3811, 0.5515, 0.375, 0.5515, 0.375, 0.6987, 0.6189, 0.6865, 0.3811, 0.6865, 0.375, 0.6987, 0.625, 0.6987, 0.6189, 0.5515, 0.6189, 0.6865, 0.625, 0.6987, 0.625, 0.5515, 0.4884, 0.004668, 0.4884, 0.9932, -0.0005771, 0.9932, -0.0005771, 0.004668, 0.4884, 0.004668, 0.9995, 0.004668, 0.9995, 0.9932, 0.4884, 0.9932, 0.6189, 0.6865, 0.6189, 0.5515, 0.6189, 0.5515, 0.6189, 0.6865, 0.3811, 0.5515, 0.3811, 0.6865, 0.3811, 0.6865, 0.3811, 0.5515, 0.6189, 0.6865, 0.3811, 0.6865, 0.3811, 0.6865, 0.6189, 0.6865, 0.3811, 0.6865, 0.6189, 0.6865, 0.6189, 0.6865, 0.3811, 0.6865])
me_cube_003.materials.append(mat_robot_pinza)
me_cube_003.materials.append(mat_pantalla_pinza)
me_cube_003.use_remesh_fix_poles = True
me_cube_003.use_remesh_preserve_attributes = False
me_cube_003.use_mirror_vertex_groups = False
me_cube_003.update()
me_cube_004 = bpy.data.meshes.new('Cube.004')
me_cube_004.from_pydata([(-0.784, 0.2352, -0.5548), (-1.0, 0.5253, -0.5548), (-0.8667, 0.2771, -0.5548), (-0.9367, 0.3469, -0.5548), (-0.9836, 0.4341, -0.5548), (-1.0, 0.5253, 0.5548), (-0.784, 0.2352, 1.0), (-0.9836, 0.4341, 0.5548), (-0.9367, 0.3469, 0.5548), (-0.8667, 0.2771, 0.5548), (-1.0, 0.7745, -0.5548), (-0.7745, 1.0, -1.0), (-0.9828, 0.8608, -0.5548), (-0.934, 0.934, -0.5548), (-0.8608, 0.9828, -0.5548), (-0.7745, 1.0, 0.5548), (-1.0, 0.7745, 0.5548), (-0.8608, 0.9828, 0.5548), (-0.934, 0.934, 0.5548), (-0.9828, 0.8608, 0.5548), (1.0, -0.07324, -0.5548), (0.784, -0.2341, -1.0), (0.9836, -0.1546, -0.5548), (0.9367, -0.2137, -0.5548), (0.8667, -0.2416, -0.5548), (0.784, -0.2341, 0.5548), (1.0, -0.07324, 0.5548), (0.8667, -0.2416, 0.5548), (0.9367, -0.2137, 0.5548), (0.9836, -0.1546, 0.5548), (0.7745, 1.0, -0.5548), (1.0, 0.7745, -1.0), (0.8608, 0.9828, -0.5548), (0.934, 0.934, -0.5548), (0.9828, 0.8608, -0.5548), (1.0, 0.7745, 0.5548), (0.7745, 1.0, 0.5548), (0.9828, 0.8608, 0.5548), (0.934, 0.934, 0.5548), (0.8608, 0.9828, 0.5548), (-0.8667, 0.2771, -1.0), (-0.784, 0.2352, -1.0), (-0.784, 0.2352, 0.5548), (-0.8667, 0.2771, 1.0), (-0.9367, 0.3469, -1.0), (-0.9367, 0.3469, 1.0), (-0.9836, 0.4341, -1.0), (-0.9836, 0.4341, 1.0), (-1.0, 0.5253, -1.0), (-1.0, 0.5253, 1.0), (-0.8608, 0.9828, 1.0), (-0.7745, 1.0, 1.0), (-0.7745, 1.0, -0.5548), (-0.8608, 0.9828, -1.0), (-0.934, 0.934, 1.0), (-0.934, 0.934, -1.0), (-0.9828, 0.8608, 1.0), (-0.9828, 0.8608, -1.0), (-1.0, 0.7745, 1.0), (-1.0, 0.7745, -1.0), (0.9828, 0.8608, 1.0), (1.0, 0.7745, 1.0), (1.0, 0.7745, -0.5548), (0.9828, 0.8608, -1.0), (0.934, 0.934, 1.0), (0.934, 0.934, -1.0), (0.8608, 0.9828, 1.0), (0.8608, 0.9828, -1.0), (0.7745, 1.0, 1.0), (0.7745, 1.0, -1.0), (0.8667, -0.2416, 1.0), (0.784, -0.2341, 1.0), (0.784, -0.2341, -0.5548), (0.8667, -0.2416, -1.0), (0.9367, -0.2137, 1.0), (0.9367, -0.2137, -1.0), (0.9836, -0.1546, 1.0), (0.9836, -0.1546, -1.0), (1.0, -0.07324, 1.0), (1.0, -0.07324, -1.0), (-0.6884, 0.2675, -0.5548), (-0.6884, 0.2675, 0.5548), (-0.761, 0.3043, 0.5548), (-0.761, 0.3043, -0.5548), (-0.8225, 0.3656, 0.5548), (-0.8225, 0.3656, -0.5548), (-0.8636, 0.4422, 0.5548), (-0.8636, 0.4422, -0.5548), (-0.8781, 0.5223, 0.5548), (-0.8781, 0.5223, -0.5548), (-0.6801, 0.9391, 0.5548), (-0.6801, 0.9391, -0.5548), (-0.7559, 0.924, -0.5548), (-0.7559, 0.924, 0.5548), (-0.8201, 0.8811, -0.5548), (-0.8201, 0.8811, 0.5548), (-0.863, 0.8169, -0.5548), (-0.863, 0.8169, 0.5548), (-0.8781, 0.7411, -0.5548), (-0.8781, 0.7411, 0.5548), (0.8781, 0.7411, 0.5548), (0.8781, 0.7411, -0.5548), (0.863, 0.8169, -0.5548), (0.863, 0.8169, 0.5548), (0.8201, 0.8811, -0.5548), (0.8201, 0.8811, 0.5548), (0.7559, 0.924, -0.5548), (0.7559, 0.924, 0.5548), (0.6801, 0.9391, -0.5548), (0.6801, 0.9391, 0.5548), (0.6884, -0.1445, 0.5548), (0.6884, -0.1445, -0.5548), (0.761, -0.1512, -0.5548), (0.761, -0.1512, 0.5548), (0.8225, -0.1267, -0.5548), (0.8225, -0.1267, 0.5548), (0.8636, -0.07476, -0.5548), (0.8636, -0.07476, 0.5548), (0.8781, -0.003318, -0.5548), (0.8781, -0.003318, 0.5548), (-0.8667, 0.2771, -1.0), (-0.784, 0.2352, -1.0), (-0.784, 0.2352, 1.0), (-0.8667, 0.2771, 1.0), (-0.9367, 0.3469, -1.0), (-0.9367, 0.3469, 1.0), (-0.9836, 0.4341, -1.0), (-0.9836, 0.4341, 1.0), (-1.0, 0.5253, -1.0), (-1.0, 0.5253, 1.0), (-0.8608, 0.9828, 1.0), (-0.7745, 1.0, 1.0), (-0.7745, 1.0, -1.0), (-0.8608, 0.9828, -1.0), (-0.934, 0.934, 1.0), (-0.934, 0.934, -1.0), (-0.9828, 0.8608, 1.0), (-0.9828, 0.8608, -1.0), (-1.0, 0.7745, 1.0), (-1.0, 0.7745, -1.0), (0.9828, 0.8608, 1.0), (1.0, 0.7745, 1.0), (1.0, 0.7745, -1.0), (0.9828, 0.8608, -1.0), (0.934, 0.934, 1.0), (0.934, 0.934, -1.0), (0.8608, 0.9828, 1.0), (0.8608, 0.9828, -1.0), (0.7745, 1.0, 1.0), (0.7745, 1.0, -1.0), (0.8667, -0.2416, 1.0), (0.784, -0.2341, 1.0), (0.784, -0.2341, -1.0), (0.8667, -0.2416, -1.0), (0.9367, -0.2137, 1.0), (0.9367, -0.2137, -1.0), (0.9836, -0.1546, 1.0), (0.9836, -0.1546, -1.0), (1.0, -0.07324, 1.0), (1.0, -0.07324, -1.0), (-0.8667, 0.2771, -0.5548), (-0.784, 0.2352, -0.5548), (-0.784, 0.2352, 0.5548), (-0.8667, 0.2771, 0.5548), (-0.9367, 0.3469, -0.5548), (-0.9367, 0.3469, 0.5548), (-0.9836, 0.4341, -0.5548), (-0.9836, 0.4341, 0.5548), (-1.0, 0.5253, -0.5548), (-1.0, 0.5253, 0.5548), (-0.8608, 0.9828, 0.5548), (-0.7745, 1.0, 0.5548), (-0.7745, 1.0, -0.5548), (-0.8608, 0.9828, -0.5548), (-0.934, 0.934, 0.5548), (-0.934, 0.934, -0.5548), (-0.9828, 0.8608, 0.5548), (-0.9828, 0.8608, -0.5548), (-1.0, 0.7745, 0.5548), (-1.0, 0.7745, -0.5548), (0.9828, 0.8608, 0.5548), (1.0, 0.7745, 0.5548), (1.0, 0.7745, -0.5548), (0.9828, 0.8608, -0.5548), (0.934, 0.934, 0.5548), (0.934, 0.934, -0.5548), (0.8608, 0.9828, 0.5548), (0.8608, 0.9828, -0.5548), (0.7745, 1.0, 0.5548), (0.7745, 1.0, -0.5548), (0.8667, -0.2416, 0.5548), (0.784, -0.2341, 0.5548), (0.784, -0.2341, -0.5548), (0.8667, -0.2416, -0.5548), (0.9367, -0.2137, 0.5548), (0.9367, -0.2137, -0.5548), (0.9836, -0.1546, 0.5548), (0.9836, -0.1546, -0.5548), (1.0, -0.07324, 0.5548), (1.0, -0.07324, -0.5548), (-0.761, 0.3043, -0.5548), (-0.6884, 0.2675, -0.5548), (-0.6884, 0.2675, 0.5548), (-0.761, 0.3043, 0.5548), (-0.8225, 0.3656, -0.5548), (-0.8225, 0.3656, 0.5548), (-0.8636, 0.4422, -0.5548), (-0.8636, 0.4422, 0.5548), (-0.8781, 0.5223, -0.5548), (-0.8781, 0.5223, 0.5548), (-0.7559, 0.924, 0.5548), (-0.6801, 0.9391, 0.5548), (-0.6801, 0.9391, -0.5548), (-0.7559, 0.924, -0.5548), (-0.8201, 0.8811, 0.5548), (-0.8201, 0.8811, -0.5548), (-0.863, 0.8169, 0.5548), (-0.863, 0.8169, -0.5548), (-0.8781, 0.7411, 0.5548), (-0.8781, 0.7411, -0.5548), (0.863, 0.8169, 0.5548), (0.8781, 0.7411, 0.5548), (0.8781, 0.7411, -0.5548), (0.863, 0.8169, -0.5548), (0.8201, 0.8811, 0.5548), (0.8201, 0.8811, -0.5548), (0.7559, 0.924, 0.5548), (0.7559, 0.924, -0.5548), (0.6801, 0.9391, 0.5548), (0.6801, 0.9391, -0.5548), (0.761, -0.1512, 0.5548), (0.6884, -0.1445, 0.5548), (0.6884, -0.1445, -0.5548), (0.761, -0.1512, -0.5548), (0.8225, -0.1267, 0.5548), (0.8225, -0.1267, -0.5548), (0.8636, -0.07476, 0.5548), (0.8636, -0.07476, -0.5548), (0.8781, -0.003318, 0.5548), (0.8781, -0.003318, -0.5548)], [], [(186, 184, 105, 107), (30, 52, 91, 108), (141, 140, 144, 146, 148, 131, 130, 134, 136, 138, 129, 127, 125, 123, 122, 151, 150, 154, 156, 158), (168, 166, 206, 89), (183, 185, 104, 223), (179, 168, 89, 219), (165, 167, 86, 205), (184, 180, 220, 105), (197, 199, 118, 237), (166, 164, 204, 206), (182, 183, 223, 222), (198, 196, 236, 238), (163, 165, 205, 203), (180, 181, 221, 220), (195, 197, 237, 235), (164, 160, 200, 204), (177, 179, 219, 217), (196, 194, 234, 236), (162, 163, 203, 202), (178, 176, 216, 218), (193, 195, 235, 233), (139, 137, 135, 133, 132, 149, 147, 145, 143, 142, 159, 157, 155, 153, 152, 121, 120, 124, 126, 128), (161, 2, 40, 41), (9, 42, 6, 43), (2, 3, 44, 40), (8, 9, 43, 45), (3, 4, 46, 44), (7, 8, 45, 47), (4, 1, 48, 46), (169, 7, 47, 49), (171, 170, 50, 51), (173, 172, 11, 53), (170, 174, 54, 50), (175, 173, 53, 55), (174, 19, 56, 54), (12, 175, 55, 57), (19, 16, 58, 56), (10, 12, 57, 59), (35, 37, 60, 61), (34, 62, 31, 63), (37, 38, 64, 60), (33, 34, 63, 65), (38, 39, 66, 64), (187, 33, 65, 67), (39, 188, 68, 66), (189, 187, 67, 69), (191, 190, 70, 71), (24, 192, 21, 73), (190, 28, 74, 70), (23, 24, 73, 75), (28, 29, 76, 74), (22, 23, 75, 77), (29, 26, 78, 76), (20, 22, 77, 79), (1, 10, 59, 48), (172, 189, 69, 11), (62, 20, 79, 31), (192, 161, 41, 21), (16, 169, 49, 58), (42, 191, 71, 6), (26, 35, 61, 78), (188, 171, 51, 68), (232, 231, 81, 201), (101, 100, 119, 239), (208, 209, 99, 98), (212, 211, 228, 229), (201, 81, 82, 83), (83, 82, 84, 85), (85, 84, 207, 87), (87, 207, 209, 208), (211, 212, 213, 210), (210, 213, 215, 214), (214, 215, 96, 97), (97, 96, 98, 99), (100, 101, 102, 103), (103, 102, 225, 224), (224, 225, 227, 226), (226, 227, 229, 228), (231, 232, 112, 230), (230, 112, 114, 115), (115, 114, 116, 117), (117, 116, 239, 119), (167, 5, 88, 86), (199, 182, 222, 118), (185, 32, 106, 104), (17, 15, 90, 93), (0, 72, 111, 80), (36, 186, 107, 109), (52, 14, 92, 91), (5, 178, 218, 88), (32, 30, 108, 106), (18, 17, 93, 95), (25, 162, 202, 110), (27, 25, 110, 113), (14, 13, 94, 92), (181, 198, 238, 221), (72, 193, 233, 111), (176, 18, 95, 216), (15, 36, 109, 90), (194, 27, 113, 234), (13, 177, 217, 94), (160, 0, 80, 200)])
me_cube_004.polygons.foreach_set('use_smooth', [True] * 102)
_uv = me_cube_004.uv_layers.new(name='UVMap')
_uv.uv.foreach_set('vector', [0.5726, 0.4897, 0.5709, 0.5046, 0.5709, 0.5046, 0.5726, 0.4897, 0.4306, 0.4718, 0.4306, 0.2782, 0.4306, 0.2782, 0.4306, 0.4718, 0.625, 0.5434, 0.6257, 0.5269, 0.6278, 0.5046, 0.6308, 0.4897, 0.6532, 0.5, 0.8468, 0.5, 0.7025, 0.3467, 0.7056, 0.3407, 0.7076, 0.3165, 0.875, 0.5805, 0.875, 0.6695, 0.8729, 0.7012, 0.8671, 0.7287, 0.8583, 0.7448, 0.848, 0.75, 0.652, 0.75, 0.6306, 0.7603, 0.6276, 0.7455, 0.6257, 0.7225, 0.625, 0.7066, 0.4306, 0.08051, 0.4306, 0.04794, 0.4306, 0.04794, 0.4306, 0.08051, 0.4303, 0.5269, 0.4291, 0.5046, 0.4291, 0.5046, 0.4303, 0.5269, 0.4306, 0.1695, 0.4306, 0.08051, 0.4306, 0.08051, 0.4306, 0.1695, 0.5694, 0.0, 0.5694, 0.04794, 0.5694, 0.04794, 0.5694, 0.0, 0.5709, 0.5046, 0.5697, 0.5269, 0.5697, 0.5269, 0.5709, 0.5046, 0.4303, 0.7225, 0.4306, 0.7066, 0.4306, 0.7066, 0.4303, 0.7225, 0.4306, 0.04794, 0.4306, 0.0, 0.4306, 0.0, 0.4306, 0.04794, 0.4306, 0.5434, 0.4303, 0.5269, 0.4303, 0.5269, 0.4306, 0.5434, 0.5694, 0.7066, 0.5697, 0.7225, 0.5697, 0.7225, 0.5694, 0.7066, 0.5694, 0.9839, 0.5694, 1.0, 0.5694, 1.0, 0.5694, 0.9839, 0.5697, 0.5269, 0.5694, 0.5434, 0.5694, 0.5434, 0.5697, 0.5269, 0.4292, 0.7455, 0.4303, 0.7225, 0.4303, 0.7225, 0.4292, 0.7455, 0.4306, 1.0, 0.4306, 0.9839, 0.4306, 0.9839, 0.4306, 1.0, 0.3848, 0.3165, 0.4306, 0.1695, 0.4306, 0.1695, 0.3848, 0.3165, 0.5697, 0.7225, 0.5708, 0.7455, 0.5708, 0.7455, 0.5697, 0.7225, 0.5694, 0.973, 0.5694, 0.9839, 0.5694, 0.9839, 0.5694, 0.973, 0.5694, 0.1695, 0.6152, 0.3165, 0.6152, 0.3165, 0.5694, 0.1695, 0.4276, 0.7603, 0.4292, 0.7455, 0.4292, 0.7455, 0.4276, 0.7603, 0.125, 0.5805, 0.2924, 0.3165, 0.2944, 0.3407, 0.2975, 0.3467, 0.1532, 0.5, 0.3468, 0.5, 0.3692, 0.4897, 0.3722, 0.5046, 0.3743, 0.5269, 0.375, 0.5434, 0.375, 0.7066, 0.3743, 0.7225, 0.3724, 0.7455, 0.3694, 0.7603, 0.348, 0.75, 0.152, 0.75, 0.1417, 0.7448, 0.1329, 0.7287, 0.1271, 0.7012, 0.125, 0.6695, 0.4306, 0.973, 0.4306, 0.9839, 0.375, 0.9839, 0.375, 0.973, 0.5694, 0.9839, 0.5694, 0.973, 0.625, 0.973, 0.625, 0.9839, 0.4306, 0.9839, 0.4306, 1.0, 0.375, 1.0, 0.375, 0.9839, 0.5694, 1.0, 0.5694, 0.9839, 0.625, 0.9839, 0.625, 1.0, 0.4306, 0.0, 0.4306, 0.04794, 0.375, 0.04794, 0.375, 0.0, 0.5694, 0.04794, 0.5694, 0.0, 0.625, 0.0, 0.625, 0.04794, 0.4306, 0.04794, 0.4306, 0.08051, 0.375, 0.08051, 0.375, 0.04794, 0.5694, 0.08051, 0.5694, 0.04794, 0.625, 0.04794, 0.625, 0.08051, 0.5694, 0.2782, 0.6124, 0.3467, 0.7025, 0.3467, 0.625, 0.2782, 0.3876, 0.3467, 0.4306, 0.2782, 0.375, 0.2782, 0.2975, 0.3467, 0.6124, 0.3467, 0.6141, 0.3407, 0.7056, 0.3407, 0.7025, 0.3467, 0.3859, 0.3407, 0.3876, 0.3467, 0.2975, 0.3467, 0.2944, 0.3407, 0.6141, 0.3407, 0.6152, 0.3165, 0.7076, 0.3165, 0.7056, 0.3407, 0.3848, 0.3165, 0.3859, 0.3407, 0.2944, 0.3407, 0.2924, 0.3165, 0.6152, 0.3165, 0.5694, 0.1695, 0.625, 0.1695, 0.7076, 0.3165, 0.4306, 0.1695, 0.3848, 0.3165, 0.2924, 0.3165, 0.375, 0.1695, 0.5694, 0.5434, 0.5697, 0.5269, 0.6257, 0.5269, 0.625, 0.5434, 0.4303, 0.5269, 0.4306, 0.5434, 0.375, 0.5434, 0.3743, 0.5269, 0.5697, 0.5269, 0.5709, 0.5046, 0.6278, 0.5046, 0.6257, 0.5269, 0.4291, 0.5046, 0.4303, 0.5269, 0.3743, 0.5269, 0.3722, 0.5046, 0.5709, 0.5046, 0.5726, 0.4897, 0.6308, 0.4897, 0.6278, 0.5046, 0.4274, 0.4897, 0.4291, 0.5046, 0.3722, 0.5046, 0.3692, 0.4897, 0.5726, 0.4897, 0.5694, 0.4718, 0.625, 0.4718, 0.6308, 0.4897, 0.4306, 0.4718, 0.4274, 0.4897, 0.3692, 0.4897, 0.375, 0.4718, 0.5694, 0.777, 0.5724, 0.7603, 0.6306, 0.7603, 0.625, 0.777, 0.4276, 0.7603, 0.4306, 0.777, 0.375, 0.777, 0.3694, 0.7603, 0.5724, 0.7603, 0.5708, 0.7455, 0.6276, 0.7455, 0.6306, 0.7603, 0.4292, 0.7455, 0.4276, 0.7603, 0.3694, 0.7603, 0.3724, 0.7455, 0.5708, 0.7455, 0.5697, 0.7225, 0.6257, 0.7225, 0.6276, 0.7455, 0.4303, 0.7225, 0.4292, 0.7455, 0.3724, 0.7455, 0.3743, 0.7225, 0.5697, 0.7225, 0.5694, 0.7066, 0.625, 0.7066, 0.6257, 0.7225, 0.4306, 0.7066, 0.4303, 0.7225, 0.3743, 0.7225, 0.375, 0.7066, 0.4306, 0.08051, 0.4306, 0.1695, 0.375, 0.1695, 0.375, 0.08051, 0.4306, 0.2782, 0.4306, 0.4718, 0.375, 0.4718, 0.375, 0.2782, 0.4306, 0.5434, 0.4306, 0.7066, 0.375, 0.7066, 0.375, 0.5434, 0.4306, 0.777, 0.4306, 0.973, 0.375, 0.973, 0.375, 0.777, 0.5694, 0.1695, 0.5694, 0.08051, 0.625, 0.08051, 0.625, 0.1695, 0.5694, 0.973, 0.5694, 0.777, 0.625, 0.777, 0.625, 0.973, 0.5694, 0.7066, 0.5694, 0.5434, 0.625, 0.5434, 0.625, 0.7066, 0.5694, 0.4718, 0.5694, 0.2782, 0.625, 0.2782, 0.625, 0.4718, 0.4306, 0.777, 0.5694, 0.777, 0.5694, 0.973, 0.4306, 0.973, 0.4306, 0.5434, 0.5694, 0.5434, 0.5694, 0.7066, 0.4306, 0.7066, 0.4306, 0.08051, 0.5694, 0.08051, 0.5694, 0.1695, 0.4306, 0.1695, 0.4306, 0.2782, 0.5694, 0.2782, 0.5694, 0.4718, 0.4306, 0.4718, 0.4306, 0.973, 0.5694, 0.973, 0.5694, 0.9839, 0.4306, 0.9839, 0.4306, 0.9839, 0.5694, 0.9839, 0.5694, 1.0, 0.4306, 1.0, 0.4306, 0.0, 0.5694, 0.0, 0.5694, 0.04794, 0.4306, 0.04794, 0.4306, 0.04794, 0.5694, 0.04794, 0.5694, 0.08051, 0.4306, 0.08051, 0.5694, 0.2782, 0.4306, 0.2782, 0.3876, 0.3467, 0.6124, 0.3467, 0.6124, 0.3467, 0.3876, 0.3467, 0.3859, 0.3407, 0.6141, 0.3407, 0.6141, 0.3407, 0.3859, 0.3407, 0.3848, 0.3165, 0.6152, 0.3165, 0.6152, 0.3165, 0.3848, 0.3165, 0.4306, 0.1695, 0.5694, 0.1695, 0.5694, 0.5434, 0.4306, 0.5434, 0.4303, 0.5269, 0.5697, 0.5269, 0.5697, 0.5269, 0.4303, 0.5269, 0.4291, 0.5046, 0.5709, 0.5046, 0.5709, 0.5046, 0.4291, 0.5046, 0.4274, 0.4897, 0.5726, 0.4897, 0.5726, 0.4897, 0.4274, 0.4897, 0.4306, 0.4718, 0.5694, 0.4718, 0.5694, 0.777, 0.4306, 0.777, 0.4276, 0.7603, 0.5724, 0.7603, 0.5724, 0.7603, 0.4276, 0.7603, 0.4292, 0.7455, 0.5708, 0.7455, 0.5708, 0.7455, 0.4292, 0.7455, 0.4303, 0.7225, 0.5697, 0.7225, 0.5697, 0.7225, 0.4303, 0.7225, 0.4306, 0.7066, 0.5694, 0.7066, 0.5694, 0.04794, 0.5694, 0.08051, 0.5694, 0.08051, 0.5694, 0.04794, 0.4306, 0.7066, 0.4306, 0.5434, 0.4306, 0.5434, 0.4306, 0.7066, 0.4291, 0.5046, 0.4274, 0.4897, 0.4274, 0.4897, 0.4291, 0.5046, 0.6124, 0.3467, 0.5694, 0.2782, 0.5694, 0.2782, 0.6124, 0.3467, 0.4306, 0.973, 0.4306, 0.777, 0.4306, 0.777, 0.4306, 0.973, 0.5694, 0.4718, 0.5726, 0.4897, 0.5726, 0.4897, 0.5694, 0.4718, 0.4306, 0.2782, 0.3876, 0.3467, 0.3876, 0.3467, 0.4306, 0.2782, 0.5694, 0.08051, 0.5694, 0.1695, 0.5694, 0.1695, 0.5694, 0.08051, 0.4274, 0.4897, 0.4306, 0.4718, 0.4306, 0.4718, 0.4274, 0.4897, 0.6141, 0.3407, 0.6124, 0.3467, 0.6124, 0.3467, 0.6141, 0.3407, 0.5694, 0.777, 0.5694, 0.973, 0.5694, 0.973, 0.5694, 0.777, 0.5724, 0.7603, 0.5694, 0.777, 0.5694, 0.777, 0.5724, 0.7603, 0.3876, 0.3467, 0.3859, 0.3407, 0.3859, 0.3407, 0.3876, 0.3467, 0.5694, 0.5434, 0.5694, 0.7066, 0.5694, 0.7066, 0.5694, 0.5434, 0.4306, 0.777, 0.4276, 0.7603, 0.4276, 0.7603, 0.4306, 0.777, 0.6152, 0.3165, 0.6141, 0.3407, 0.6141, 0.3407, 0.6152, 0.3165, 0.5694, 0.2782, 0.5694, 0.4718, 0.5694, 0.4718, 0.5694, 0.2782, 0.5708, 0.7455, 0.5724, 0.7603, 0.5724, 0.7603, 0.5708, 0.7455, 0.3859, 0.3407, 0.3848, 0.3165, 0.3848, 0.3165, 0.3859, 0.3407, 0.4306, 0.9839, 0.4306, 0.973, 0.4306, 0.973, 0.4306, 0.9839])
me_cube_004.materials.append(mat_pinza)
me_cube_004.use_remesh_fix_poles = True
me_cube_004.use_remesh_preserve_attributes = False
me_cube_004.use_mirror_vertex_groups = False
me_cube_004.update()
me_cube_005 = bpy.data.meshes.new('Cube.005')
me_cube_005.from_pydata([(0.2, -0.3347, 2.518), (0.2, -0.9974, 0.476), (-0.1754, -0.3127, 2.7), (0.2, -0.9974, 0.2117), (-0.1754, -0.9974, 0.2117), (0.2, -0.7103, 0.8599), (0.2, -0.4343, 1.565), (0.2, -0.08253, 1.174), (0.2, -0.6172, 1.01), (-0.1754, -0.4343, 1.565), (-0.1754, -0.7103, 0.8599), (-0.1754, -0.08253, 1.174), (-1.868, -0.9974, 0.476), (-2.178, -0.6869, 0.476), (-1.987, -0.9737, 0.476), (-2.087, -0.9064, 0.476), (-2.155, -0.8057, 0.476), (-2.178, -0.6869, 0.2117), (-2.155, -0.8057, 0.2117), (-2.087, -0.9064, 0.2117), (0.2, 0.3347, 2.518), (0.2, 0.9974, 0.476), (0.2, 0.0, 1.174), (-0.1754, 0.9974, 0.476), (-0.1754, 0.9974, 0.2117), (0.2, 0.7103, 0.8599), (0.2, 0.4343, 1.565), (0.2, 0.08253, 1.174), (-0.1754, 0.08253, 1.174), (-0.1754, 0.4679, 1.391), (-2.155, 0.8057, 0.476), (-1.868, 0.9974, 0.2117), (-2.155, 0.8057, 0.2117), (0.2, 0.0, 2.7), (0.2, -0.3127, 2.7), (0.2, 0.0, 2.518), (0.2, 0.0, 0.476), (-0.1754, 0.0, 2.7), (-0.1754, -0.3347, 2.518), (-0.1754, 0.0, 2.518), (-0.1754, 0.0, 1.174), (-0.1754, 0.0, 0.476), (-0.1754, -0.9974, 0.476), (0.2, 0.0, 0.2117), (-0.1754, 0.0, 0.2117), (-2.178, 0.0, 0.476), (-2.178, 0.0, 0.2117), (0.2, -0.5321, 1.197), (0.2, -0.4679, 1.391), (-0.1754, -0.4679, 1.391), (-0.1754, -0.5321, 1.197), (-0.1754, -0.6172, 1.01), (-1.987, -0.9737, 0.2117), (-1.868, -0.9974, 0.2117), (0.2, 0.3127, 2.7), (-0.1754, 0.3127, 2.7), (-0.1754, 0.3347, 2.518), (0.2, 0.9974, 0.2117), (0.2, 0.6172, 1.01), (0.2, 0.5321, 1.197), (0.2, 0.4679, 1.391), (-0.1754, 0.4343, 1.565), (-0.1754, 0.5321, 1.197), (-0.1754, 0.6172, 1.01), (-0.1754, 0.7103, 0.8599), (-2.178, 0.6869, 0.2117), (-2.178, 0.6869, 0.476), (-2.087, 0.9064, 0.2117), (-2.087, 0.9064, 0.476), (-1.987, 0.9737, 0.2117), (-1.987, 0.9737, 0.476), (-1.868, 0.9974, 0.476), (0.2, -0.5321, 1.197), (0.2, -0.4679, 1.391), (-0.1754, -0.4679, 1.391), (-0.1754, -0.5321, 1.197), (-0.1754, -0.6172, 1.01), (-1.868, -0.9974, 0.2117), (-1.987, -0.9737, 0.2117), (-0.1754, 0.3127, 2.7), (-0.1754, 0.3127, 2.7), (-0.1754, 0.3347, 2.518), (0.2, 0.9974, 0.2117), (0.2, 0.9974, 0.2117), (0.2, 0.0, 0.2117), (0.2, 0.6172, 1.01), (0.2, 0.5321, 1.197), (0.2, 0.4679, 1.391), (-0.1754, 0.5321, 1.197), (-0.1754, 0.6172, 1.01), (-0.1754, 0.7103, 0.8599), (-0.1754, 0.4343, 1.565), (-1.987, 0.9737, 0.2117), (-2.087, 0.9064, 0.2117), (-2.087, 0.9064, 0.476), (-1.987, 0.9737, 0.476), (-1.868, 0.9974, 0.476), (-2.178, 0.6869, 0.476), (-2.178, 0.0, 0.476), (-0.1754, 0.9974, 0.2117), (-1.868, 0.9974, 0.2117), (0.2, 0.0, 2.7), (0.2, 0.3127, 2.7), (0.2, 0.3127, 2.7), (0.2, -0.3347, 2.518), (0.2, -0.4343, 1.565), (-0.1754, -0.9974, 0.476), (-0.1754, -0.9974, 0.476), (-0.1754, -0.9974, 0.476), (0.2, -0.9974, 0.476), (0.2, -0.9974, 0.476), (0.2, -0.9974, 0.2117), (0.2, -0.9974, 0.2117), (-0.1754, -0.9974, 0.2117), (-2.178, 0.6869, 0.2117), (-2.178, 0.0, 0.2117), (0.2, -0.7103, 0.8599), (0.2, -0.6172, 1.01), (-2.155, -0.8057, 0.2117), (-2.178, -0.6869, 0.2117), (-2.087, -0.9064, 0.2117), (-2.178, -0.6869, 0.476), (-2.155, -0.8057, 0.476), (-2.087, -0.9064, 0.476), (-1.987, -0.9737, 0.476), (-1.868, -0.9974, 0.476), (0.2, 0.3347, 2.518), (0.2, 0.4343, 1.565), (0.2, -0.3127, 2.7), (0.2, -0.3127, 2.7), (-0.1754, 0.0, 2.7), (-0.1754, -0.3127, 2.7), (-0.1754, -0.3127, 2.7), (-0.1754, -0.3347, 2.518), (-0.1754, 0.0, 0.476), (-0.1754, -0.4343, 1.565), (-0.1754, -0.7103, 0.8599), (-0.1754, 0.9974, 0.476), (-0.1754, 0.9974, 0.476), (-0.1754, 0.9974, 0.476), (0.2, 0.9974, 0.476), (0.2, 0.9974, 0.476), (0.2, 0.7103, 0.8599), (-0.1754, 0.4679, 1.391), (-2.155, 0.8057, 0.2117), (-2.155, 0.8057, 0.476)], [], [(33, 128, 104, 35), (116, 136, 107, 109), (133, 39, 40, 11, 9), (37, 39, 133, 131), (108, 10, 11, 40, 134), (101, 129, 132, 130), (110, 36, 22, 7, 5), (34, 2, 38, 0), (104, 6, 7, 22, 35), (112, 4, 44, 84), (110, 111, 43, 36), (106, 113, 3, 1), (106, 125, 53, 113), (98, 115, 17, 121), (4, 77, 78, 120, 118, 119, 46, 44), (5, 7, 117), (117, 7, 72), (72, 7, 73), (73, 7, 6), (9, 11, 74), (74, 11, 75), (75, 11, 76), (76, 11, 10), (135, 49, 48, 105), (49, 50, 47, 48), (50, 51, 8, 47), (51, 136, 116, 8), (0, 38, 135, 105), (17, 18, 122, 121), (18, 19, 123, 122), (19, 52, 124, 123), (52, 53, 125, 124), (41, 45, 13, 16, 15, 14, 12, 42), (33, 35, 126, 102), (25, 141, 138, 64), (81, 91, 28, 40, 39), (37, 79, 81, 39), (137, 134, 40, 28, 90), (101, 130, 80, 103), (140, 142, 27, 22, 36), (54, 20, 56, 55), (126, 35, 22, 27, 127), (82, 84, 44, 24), (140, 36, 43, 83), (139, 21, 57, 99), (139, 99, 100, 96), (98, 97, 114, 115), (24, 44, 46, 65, 144, 93, 92, 31), (142, 85, 27), (85, 86, 27), (86, 87, 27), (87, 127, 27), (91, 143, 28), (143, 88, 28), (88, 89, 28), (89, 90, 28), (61, 26, 60, 29), (29, 60, 59, 62), (62, 59, 58, 63), (63, 58, 25, 64), (20, 26, 61, 56), (114, 97, 145, 32), (32, 145, 94, 67), (67, 94, 95, 69), (69, 95, 96, 100), (41, 23, 71, 70, 68, 30, 66, 45)])
me_cube_005.polygons.foreach_set('use_smooth', [True] * 66)
_uv = me_cube_005.uv_layers.new(name='UVMap')
_uv.uv.foreach_set('vector', [0.0, 0.0, 0.0, 0.0, 0.0, 0.0, 0.0, 0.0, 0.0, 0.0, 0.0, 0.0, 0.0, 0.0, 0.0, 0.0, 0.0, 0.0, 0.0, 0.0, 0.0, 0.0, 0.0, 0.0, 0.0, 0.0, 0.0, 0.0, 0.0, 0.0, 0.0, 0.0, 0.0, 0.0, 0.0, 0.0, 0.0, 0.0, 0.0, 0.0, 0.0, 0.0, 0.0, 0.0, 0.0, 0.0, 0.0, 0.0, 0.0, 0.0, 0.0, 0.0, 0.0, 0.0, 0.0, 0.0, 0.0, 0.0, 0.0, 0.0, 0.0, 0.0, 0.0, 0.0, 0.0, 0.0, 0.0, 0.0, 0.0, 0.0, 0.0, 0.0, 0.0, 0.0, 0.0, 0.0, 0.0, 0.0, 0.0, 0.0, 0.0, 0.0, 0.0, 0.0, 0.0, 0.0, 0.0, 0.0, 0.0, 0.0, 0.0, 0.0, 0.0, 0.0, 0.0, 0.0, 0.0, 0.0, 0.0, 0.0, 0.0, 0.0, 0.0, 0.0, 0.0, 0.0, 0.0, 0.0, 0.0, 0.0, 0.0, 0.0, 0.0, 0.0, 0.0, 0.0, 0.0, 0.0, 0.0, 0.0, 0.0, 0.0, 0.0, 0.0, 0.0, 0.0, 0.0, 0.0, 0.0, 0.0, 0.0, 0.0, 0.0, 0.0, 0.0, 0.0, 0.0, 0.0, 0.0, 0.0, 0.0, 0.0, 0.0, 0.0, 0.0, 0.0, 0.0, 0.0, 0.0, 0.0, 0.0, 0.0, 0.0, 0.0, 0.0, 0.0, 0.0, 0.0, 0.0, 0.0, 0.0, 0.0, 0.0, 0.0, 0.0, 0.0, 0.0, 0.0, 0.0, 0.0, 0.0, 0.0, 0.0, 0.0, 0.0, 0.0, 0.0, 0.0, 0.0, 0.0, 0.0, 0.0, 0.0, 0.0, 0.0, 0.0, 0.0, 0.0, 0.0, 0.0, 0.0, 0.0, 0.0, 0.0, 0.0, 0.0, 0.0, 0.0, 0.0, 0.0, 0.0, 0.0, 0.0, 0.0, 0.0, 0.0, 0.0, 0.0, 0.0, 0.0, 0.0, 0.0, 0.0, 0.0, 0.0, 0.0, 0.0, 0.0, 0.0, 0.0, 0.0, 0.0, 0.0, 0.0, 0.0, 0.0, 0.0, 0.0, 0.0, 0.0, 0.0, 0.0, 0.0, 0.0, 0.0, 0.0, 0.0, 0.0, 0.0, 0.0, 0.0, 0.0, 0.0, 0.0, 0.0, 0.0, 0.0, 0.0, 0.0, 0.0, 0.0, 0.0, 0.0, 0.0, 0.0, 0.0, 0.0, 0.0, 0.0, 0.0, 0.0, 0.0, 0.0, 0.0, 0.0, 0.0, 0.0, 0.0, 0.0, 0.0, 0.0, 0.0, 0.0, 0.0, 0.0, 0.0, 0.0, 0.0, 0.0, 0.0, 0.0, 0.0, 0.0, 0.0, 0.0, 0.0, 0.0, 0.0, 0.0, 0.0, 0.0, 0.0, 0.0, 0.0, 0.0, 0.0, 0.0, 0.0, 0.0, 0.0, 0.0, 0.0, 0.0, 0.0, 0.0, 0.0, 0.0, 0.0, 0.0, 0.0, 0.0, 0.0, 0.0, 0.0, 0.0, 0.0, 0.0, 0.0, 0.0, 0.0, 0.0, 0.0, 0.0, 0.0, 0.0, 0.0, 0.0, 0.0, 0.0, 0.0, 0.0, 0.0, 0.0, 0.0, 0.0, 0.0, 0.0, 0.0, 0.0, 0.0, 0.0, 0.0, 0.0, 0.0, 0.0, 0.0, 0.0, 0.0, 0.0, 0.0, 0.0, 0.0, 0.0, 0.0, 0.0, 0.0, 0.0, 0.0, 0.0, 0.0, 0.0, 0.0, 0.0, 0.0, 0.0, 0.0, 0.0, 0.0, 0.0, 0.0, 0.0, 0.0, 0.0, 0.0, 0.0, 0.0, 0.0, 0.0, 0.0, 0.0, 0.0, 0.0, 0.0, 0.0, 0.0, 0.0, 0.0, 0.0, 0.0, 0.0, 0.0, 0.0, 0.0, 0.0, 0.0, 0.0, 0.0, 0.0, 0.0, 0.0, 0.0, 0.0, 0.0, 0.0, 0.0, 0.0, 0.0, 0.0, 0.0, 0.0, 0.0, 0.0, 0.0, 0.0, 0.0, 0.0, 0.0, 0.0, 0.0, 0.0, 0.0, 0.0, 0.0, 0.0, 0.0, 0.0, 0.0, 0.0, 0.0, 0.0, 0.0, 0.0, 0.0, 0.0, 0.0, 0.0, 0.0, 0.0, 0.0, 0.0, 0.0, 0.0, 0.0, 0.0, 0.0, 0.0, 0.0, 0.0, 0.0, 0.0, 0.0, 0.0, 0.0, 0.0, 0.0, 0.0, 0.0, 0.0, 0.0, 0.0, 0.0, 0.0, 0.0, 0.0, 0.0, 0.0, 0.0, 0.0, 0.0, 0.0, 0.0, 0.0, 0.0, 0.0, 0.0, 0.0, 0.0, 0.0, 0.0, 0.0, 0.0, 0.0, 0.0, 0.0, 0.0, 0.0, 0.0, 0.0, 0.0, 0.0, 0.0, 0.0, 0.0, 0.0, 0.0, 0.0, 0.0, 0.0, 0.0, 0.0, 0.0, 0.0, 0.0, 0.0, 0.0, 0.0, 0.0, 0.0, 0.0, 0.0, 0.0, 0.0, 0.0, 0.0, 0.0, 0.0, 0.0, 0.0, 0.0, 0.0, 0.0, 0.0, 0.0, 0.0, 0.0, 0.0, 0.0, 0.0, 0.0, 0.0, 0.0, 0.0, 0.0, 0.0, 0.0, 0.0, 0.0, 0.0, 0.0, 0.0, 0.0, 0.0, 0.0, 0.0])
me_cube_005.materials.append(mat_robot_pinza)
me_cube_005.use_remesh_fix_poles = True
me_cube_005.use_remesh_preserve_attributes = False
me_cube_005.use_mirror_vertex_groups = False
me_cube_005.update()

# ---- objects
ob_pinza_izq = bpy.data.objects.new('pinza izq', me_cube_001)
ob_riel = bpy.data.objects.new('riel', me_cube_003)
ob_pinza_der = bpy.data.objects.new('pinza der', me_cube_004)
ob_base = bpy.data.objects.new('base', me_cube_005)

# ---- transforms, parenting, visibility, modifiers, constraints
ob_pinza_izq.location = (-1.0, -1.756, 0.0)
ob_pinza_izq.scale = (1.0, 0.7561, 0.2927)
ob_pinza_izq.lineart.crease_threshold = 0.0
ob_riel.location = (0.2, 0.0, 0.0)
ob_riel.scale = (0.2, 1.7, 0.3)
ob_riel.lineart.crease_threshold = 0.0
ob_pinza_der.location = (-1.0, 1.756, 0.0)
ob_pinza_der.rotation_euler = (3.142, -0.0, 0.0)
ob_pinza_der.scale = (1.0, 0.7561, 0.2927)
ob_pinza_der.lineart.crease_threshold = 0.0
ob_base.location = (0.2, 0.0, -3.0)
ob_base.lineart.crease_threshold = 0.0

# ---- collection membership
col_collection.objects.link(ob_pinza_izq)
col_collection.objects.link(ob_riel)
col_collection.objects.link(ob_pinza_der)
col_collection.objects.link(ob_base)

# ---- scene / render settings (as saved in the file)
scene.frame_start = 1; scene.frame_end = 61; scene.frame_set(1)
scene.render.engine = 'BLENDER_EEVEE_NEXT'
scene.cycles.use_denoising = False
scene.cycles.samples = 128
scene.cycles.sampling_pattern = 'TABULATED_SOBOL'
scene.cycles.use_adaptive_sampling = False
scene.cycles.use_light_tree = False
scene.view_settings.view_transform = 'Filmic'
bpy.context.view_layer.update()

# ---- added for rendering (the .blend has no active camera and no usable light): camera, sun
cam_auto = bpy.data.cameras.new('AutoCamera')
cam_auto.lens = 50.0
cam_auto.sensor_width = 36.0
cam_auto.clip_end = 1000.0
ob_auto_camera = bpy.data.objects.new('AutoCamera', cam_auto)
scene.collection.objects.link(ob_auto_camera)
ob_auto_camera.location = (4.29573, -6.11488, 2.83244)
ob_auto_camera.rotation_euler = (1.09748, -7.21219e-08, 0.694738)
scene.camera = ob_auto_camera
light_auto_sun = bpy.data.lights.new('AutoSun', 'SUN')
light_auto_sun.energy = 3.0
light_auto_sun.angle = 0.0523599
ob_auto_sun = bpy.data.objects.new('AutoSun', light_auto_sun)
scene.collection.objects.link(ob_auto_sun)
ob_auto_sun.rotation_euler = (0.872665, 0.174533, 0.523599)
bpy.context.view_layer.update()
